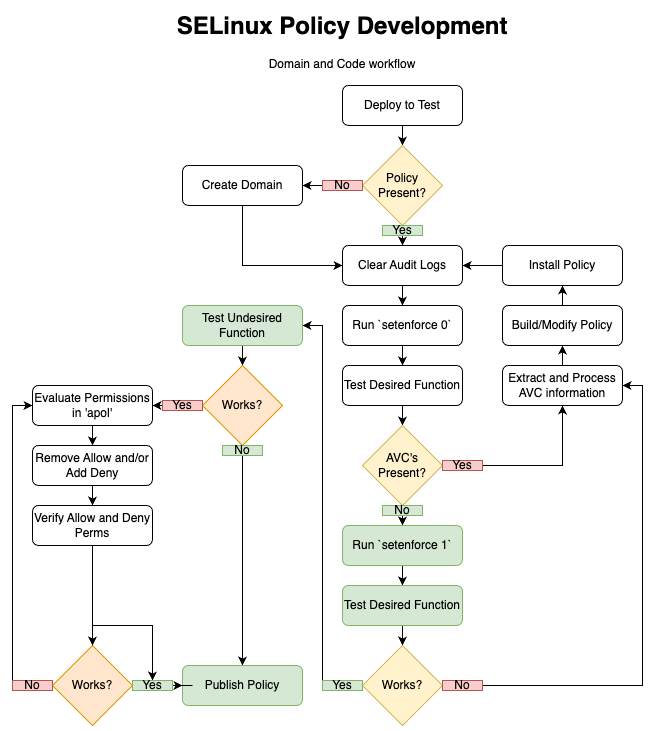

The diagram above was exported from draw.io. Its source (the exported page's mxGraphModel, read from the mxfile embedded in the PNG):
<mxGraphModel dx="1026" dy="675" grid="1" gridSize="10" guides="1" tooltips="1" connect="1" arrows="1" fold="1" page="1" pageScale="1" pageWidth="827" pageHeight="1169" math="0" shadow="0">
  <root>
    <mxCell id="0" />
    <mxCell id="1" parent="0" />
    <mxCell id="CmSPXRXpeXX9r8hcvida-16" value="" style="edgeStyle=orthogonalEdgeStyle;rounded=0;orthogonalLoop=1;jettySize=auto;html=1;" parent="1" source="CmSPXRXpeXX9r8hcvida-2" target="CmSPXRXpeXX9r8hcvida-12" edge="1">
      <mxGeometry relative="1" as="geometry" />
    </mxCell>
    <mxCell id="CmSPXRXpeXX9r8hcvida-2" value="Deploy to Test" style="rounded=1;whiteSpace=wrap;html=1;" parent="1" vertex="1">
      <mxGeometry x="360" y="140" width="120" height="40" as="geometry" />
    </mxCell>
    <mxCell id="CmSPXRXpeXX9r8hcvida-25" value="" style="edgeStyle=orthogonalEdgeStyle;rounded=0;orthogonalLoop=1;jettySize=auto;html=1;" parent="1" source="CmSPXRXpeXX9r8hcvida-6" target="CmSPXRXpeXX9r8hcvida-11" edge="1">
      <mxGeometry relative="1" as="geometry" />
    </mxCell>
    <mxCell id="CmSPXRXpeXX9r8hcvida-6" value="Clear Audit Logs" style="rounded=1;whiteSpace=wrap;html=1;" parent="1" vertex="1">
      <mxGeometry x="360" y="300" width="120" height="40" as="geometry" />
    </mxCell>
    <mxCell id="CmSPXRXpeXX9r8hcvida-21" value="" style="edgeStyle=orthogonalEdgeStyle;rounded=0;orthogonalLoop=1;jettySize=auto;html=1;entryX=0;entryY=0.5;entryDx=0;entryDy=0;" parent="1" source="CmSPXRXpeXX9r8hcvida-7" target="CmSPXRXpeXX9r8hcvida-6" edge="1">
      <mxGeometry relative="1" as="geometry">
        <mxPoint x="260" y="380" as="targetPoint" />
        <Array as="points">
          <mxPoint x="260" y="320" />
        </Array>
      </mxGeometry>
    </mxCell>
    <mxCell id="CmSPXRXpeXX9r8hcvida-7" value="Create Domain" style="rounded=1;whiteSpace=wrap;html=1;" parent="1" vertex="1">
      <mxGeometry x="200" y="220" width="120" height="40" as="geometry" />
    </mxCell>
    <mxCell id="CmSPXRXpeXX9r8hcvida-31" value="" style="edgeStyle=orthogonalEdgeStyle;rounded=0;orthogonalLoop=1;jettySize=auto;html=1;" parent="1" source="CmSPXRXpeXX9r8hcvida-8" target="CmSPXRXpeXX9r8hcvida-9" edge="1">
      <mxGeometry relative="1" as="geometry" />
    </mxCell>
    <mxCell id="CmSPXRXpeXX9r8hcvida-8" value="Extract and Process AVC information" style="rounded=1;whiteSpace=wrap;html=1;" parent="1" vertex="1">
      <mxGeometry x="520" y="420" width="120" height="40" as="geometry" />
    </mxCell>
    <mxCell id="CmSPXRXpeXX9r8hcvida-32" value="" style="edgeStyle=orthogonalEdgeStyle;rounded=0;orthogonalLoop=1;jettySize=auto;html=1;" parent="1" source="CmSPXRXpeXX9r8hcvida-9" target="CmSPXRXpeXX9r8hcvida-24" edge="1">
      <mxGeometry relative="1" as="geometry" />
    </mxCell>
    <mxCell id="CmSPXRXpeXX9r8hcvida-9" value="Build/Modify Policy" style="rounded=1;whiteSpace=wrap;html=1;" parent="1" vertex="1">
      <mxGeometry x="520" y="360" width="120" height="40" as="geometry" />
    </mxCell>
    <mxCell id="CmSPXRXpeXX9r8hcvida-29" value="" style="edgeStyle=orthogonalEdgeStyle;rounded=0;orthogonalLoop=1;jettySize=auto;html=1;" parent="1" source="CmSPXRXpeXX9r8hcvida-10" target="CmSPXRXpeXX9r8hcvida-23" edge="1">
      <mxGeometry relative="1" as="geometry" />
    </mxCell>
    <mxCell id="CmSPXRXpeXX9r8hcvida-10" value="Test Desired Function" style="rounded=1;whiteSpace=wrap;html=1;" parent="1" vertex="1">
      <mxGeometry x="360" y="420" width="120" height="40" as="geometry" />
    </mxCell>
    <mxCell id="CmSPXRXpeXX9r8hcvida-28" value="" style="edgeStyle=orthogonalEdgeStyle;rounded=0;orthogonalLoop=1;jettySize=auto;html=1;" parent="1" source="CmSPXRXpeXX9r8hcvida-11" target="CmSPXRXpeXX9r8hcvida-10" edge="1">
      <mxGeometry relative="1" as="geometry" />
    </mxCell>
    <mxCell id="CmSPXRXpeXX9r8hcvida-11" value="Run `setenforce 0`" style="rounded=1;whiteSpace=wrap;html=1;" parent="1" vertex="1">
      <mxGeometry x="360" y="360" width="120" height="40" as="geometry" />
    </mxCell>
    <mxCell id="CmSPXRXpeXX9r8hcvida-14" value="" style="edgeStyle=orthogonalEdgeStyle;rounded=0;orthogonalLoop=1;jettySize=auto;html=1;" parent="1" source="CmSPXRXpeXX9r8hcvida-12" target="CmSPXRXpeXX9r8hcvida-6" edge="1">
      <mxGeometry relative="1" as="geometry" />
    </mxCell>
    <mxCell id="CmSPXRXpeXX9r8hcvida-18" value="" style="edgeStyle=orthogonalEdgeStyle;rounded=0;orthogonalLoop=1;jettySize=auto;html=1;" parent="1" source="CmSPXRXpeXX9r8hcvida-12" target="CmSPXRXpeXX9r8hcvida-7" edge="1">
      <mxGeometry relative="1" as="geometry" />
    </mxCell>
    <mxCell id="CmSPXRXpeXX9r8hcvida-12" value="Policy Present?" style="rhombus;whiteSpace=wrap;html=1;fillColor=#fff2cc;strokeColor=#d6b656;" parent="1" vertex="1">
      <mxGeometry x="380" y="200" width="80" height="80" as="geometry" />
    </mxCell>
    <mxCell id="CmSPXRXpeXX9r8hcvida-30" value="" style="edgeStyle=orthogonalEdgeStyle;rounded=0;orthogonalLoop=1;jettySize=auto;html=1;entryX=0.5;entryY=1;entryDx=0;entryDy=0;" parent="1" source="CmSPXRXpeXX9r8hcvida-23" target="CmSPXRXpeXX9r8hcvida-8" edge="1">
      <mxGeometry relative="1" as="geometry">
        <mxPoint x="540" y="520" as="targetPoint" />
      </mxGeometry>
    </mxCell>
    <mxCell id="CmSPXRXpeXX9r8hcvida-50" value="" style="edgeStyle=orthogonalEdgeStyle;rounded=0;orthogonalLoop=1;jettySize=auto;html=1;" parent="1" source="CmSPXRXpeXX9r8hcvida-23" target="CmSPXRXpeXX9r8hcvida-47" edge="1">
      <mxGeometry relative="1" as="geometry" />
    </mxCell>
    <mxCell id="CmSPXRXpeXX9r8hcvida-23" value="AVC's Present?" style="rhombus;whiteSpace=wrap;html=1;fillColor=#fff2cc;strokeColor=#d6b656;" parent="1" vertex="1">
      <mxGeometry x="380" y="480" width="80" height="80" as="geometry" />
    </mxCell>
    <mxCell id="CmSPXRXpeXX9r8hcvida-33" value="" style="edgeStyle=orthogonalEdgeStyle;rounded=0;orthogonalLoop=1;jettySize=auto;html=1;" parent="1" source="CmSPXRXpeXX9r8hcvida-24" target="CmSPXRXpeXX9r8hcvida-6" edge="1">
      <mxGeometry relative="1" as="geometry" />
    </mxCell>
    <mxCell id="CmSPXRXpeXX9r8hcvida-24" value="Install Policy" style="rounded=1;whiteSpace=wrap;html=1;" parent="1" vertex="1">
      <mxGeometry x="520" y="300" width="120" height="40" as="geometry" />
    </mxCell>
    <mxCell id="CmSPXRXpeXX9r8hcvida-34" value="Yes" style="text;html=1;align=center;verticalAlign=middle;whiteSpace=wrap;rounded=0;fillColor=#d5e8d4;strokeColor=#82b366;" parent="1" vertex="1">
      <mxGeometry x="400" y="280" width="40" height="10" as="geometry" />
    </mxCell>
    <mxCell id="CmSPXRXpeXX9r8hcvida-35" value="No" style="text;html=1;align=center;verticalAlign=middle;whiteSpace=wrap;rounded=0;fillColor=#f8cecc;strokeColor=#b85450;" parent="1" vertex="1">
      <mxGeometry x="340" y="235" width="40" height="10" as="geometry" />
    </mxCell>
    <mxCell id="CmSPXRXpeXX9r8hcvida-46" value="Yes" style="text;html=1;align=center;verticalAlign=middle;whiteSpace=wrap;rounded=0;fillColor=#f8cecc;strokeColor=#b85450;" parent="1" vertex="1">
      <mxGeometry x="460" y="515" width="40" height="10" as="geometry" />
    </mxCell>
    <mxCell id="CmSPXRXpeXX9r8hcvida-52" value="" style="edgeStyle=orthogonalEdgeStyle;rounded=0;orthogonalLoop=1;jettySize=auto;html=1;" parent="1" source="CmSPXRXpeXX9r8hcvida-47" target="CmSPXRXpeXX9r8hcvida-48" edge="1">
      <mxGeometry relative="1" as="geometry" />
    </mxCell>
    <mxCell id="CmSPXRXpeXX9r8hcvida-47" value="Run `setenforce 1`" style="rounded=1;whiteSpace=wrap;html=1;fillColor=#d5e8d4;strokeColor=#82b366;" parent="1" vertex="1">
      <mxGeometry x="360" y="580" width="120" height="40" as="geometry" />
    </mxCell>
    <mxCell id="CmSPXRXpeXX9r8hcvida-53" value="" style="edgeStyle=orthogonalEdgeStyle;rounded=0;orthogonalLoop=1;jettySize=auto;html=1;" parent="1" source="CmSPXRXpeXX9r8hcvida-48" target="CmSPXRXpeXX9r8hcvida-49" edge="1">
      <mxGeometry relative="1" as="geometry" />
    </mxCell>
    <mxCell id="CmSPXRXpeXX9r8hcvida-48" value="Test Desired Function" style="rounded=1;whiteSpace=wrap;html=1;fillColor=#d5e8d4;strokeColor=#82b366;" parent="1" vertex="1">
      <mxGeometry x="360" y="640" width="120" height="40" as="geometry" />
    </mxCell>
    <mxCell id="CmSPXRXpeXX9r8hcvida-54" value="" style="edgeStyle=orthogonalEdgeStyle;rounded=0;orthogonalLoop=1;jettySize=auto;html=1;entryX=1;entryY=0.5;entryDx=0;entryDy=0;" parent="1" source="CmSPXRXpeXX9r8hcvida-55" target="CmSPXRXpeXX9r8hcvida-8" edge="1">
      <mxGeometry relative="1" as="geometry">
        <mxPoint x="540" y="750" as="targetPoint" />
      </mxGeometry>
    </mxCell>
    <mxCell id="CmSPXRXpeXX9r8hcvida-60" value="" style="edgeStyle=orthogonalEdgeStyle;rounded=0;orthogonalLoop=1;jettySize=auto;html=1;entryX=1;entryY=0.5;entryDx=0;entryDy=0;" parent="1" source="CmSPXRXpeXX9r8hcvida-49" target="CmSPXRXpeXX9r8hcvida-59" edge="1">
      <mxGeometry relative="1" as="geometry">
        <mxPoint x="300" y="740" as="targetPoint" />
        <Array as="points">
          <mxPoint x="340" y="740" />
          <mxPoint x="340" y="380" />
        </Array>
      </mxGeometry>
    </mxCell>
    <mxCell id="CmSPXRXpeXX9r8hcvida-49" value="Works?" style="rhombus;whiteSpace=wrap;html=1;fillColor=#fff2cc;strokeColor=#d6b656;" parent="1" vertex="1">
      <mxGeometry x="380" y="700" width="80" height="80" as="geometry" />
    </mxCell>
    <mxCell id="CmSPXRXpeXX9r8hcvida-55" value="No" style="text;html=1;align=center;verticalAlign=middle;whiteSpace=wrap;rounded=0;fillColor=#f8cecc;strokeColor=#b85450;" parent="1" vertex="1">
      <mxGeometry x="460" y="735" width="40" height="10" as="geometry" />
    </mxCell>
    <mxCell id="CmSPXRXpeXX9r8hcvida-65" value="" style="edgeStyle=orthogonalEdgeStyle;rounded=0;orthogonalLoop=1;jettySize=auto;html=1;" parent="1" source="CmSPXRXpeXX9r8hcvida-59" target="CmSPXRXpeXX9r8hcvida-63" edge="1">
      <mxGeometry relative="1" as="geometry" />
    </mxCell>
    <mxCell id="CmSPXRXpeXX9r8hcvida-59" value="Test Undesired Function" style="rounded=1;whiteSpace=wrap;html=1;fillColor=#d5e8d4;strokeColor=#82b366;" parent="1" vertex="1">
      <mxGeometry x="200" y="360" width="120" height="40" as="geometry" />
    </mxCell>
    <mxCell id="CmSPXRXpeXX9r8hcvida-61" value="Yes" style="text;html=1;align=center;verticalAlign=middle;whiteSpace=wrap;rounded=0;fillColor=#d5e8d4;strokeColor=#82b366;" parent="1" vertex="1">
      <mxGeometry x="340" y="735" width="40" height="10" as="geometry" />
    </mxCell>
    <mxCell id="CmSPXRXpeXX9r8hcvida-66" value="" style="edgeStyle=orthogonalEdgeStyle;rounded=0;orthogonalLoop=1;jettySize=auto;html=1;" parent="1" source="CmSPXRXpeXX9r8hcvida-71" target="CmSPXRXpeXX9r8hcvida-64" edge="1">
      <mxGeometry relative="1" as="geometry" />
    </mxCell>
    <mxCell id="CmSPXRXpeXX9r8hcvida-68" value="" style="edgeStyle=orthogonalEdgeStyle;rounded=0;orthogonalLoop=1;jettySize=auto;html=1;" parent="1" source="CmSPXRXpeXX9r8hcvida-69" target="CmSPXRXpeXX9r8hcvida-67" edge="1">
      <mxGeometry relative="1" as="geometry" />
    </mxCell>
    <mxCell id="CmSPXRXpeXX9r8hcvida-63" value="Works?" style="rhombus;whiteSpace=wrap;html=1;fillColor=#ffe6cc;strokeColor=#d79b00;" parent="1" vertex="1">
      <mxGeometry x="220" y="420" width="80" height="80" as="geometry" />
    </mxCell>
    <mxCell id="CmSPXRXpeXX9r8hcvida-64" value="Publish Policy" style="rounded=1;whiteSpace=wrap;html=1;fillColor=#d5e8d4;strokeColor=#82b366;" parent="1" vertex="1">
      <mxGeometry x="200" y="720" width="120" height="40" as="geometry" />
    </mxCell>
    <mxCell id="FQV3q46wESeX30vjPJlk-2" value="" style="edgeStyle=orthogonalEdgeStyle;rounded=0;orthogonalLoop=1;jettySize=auto;html=1;" edge="1" parent="1" source="CmSPXRXpeXX9r8hcvida-67" target="FQV3q46wESeX30vjPJlk-1">
      <mxGeometry relative="1" as="geometry" />
    </mxCell>
    <mxCell id="CmSPXRXpeXX9r8hcvida-67" value="Evaluate Permissions in 'apol'" style="rounded=1;whiteSpace=wrap;html=1;" parent="1" vertex="1">
      <mxGeometry x="50" y="440" width="120" height="40" as="geometry" />
    </mxCell>
    <mxCell id="CmSPXRXpeXX9r8hcvida-69" value="Yes" style="text;html=1;align=center;verticalAlign=middle;whiteSpace=wrap;rounded=0;fillColor=#f8cecc;strokeColor=#b85450;" parent="1" vertex="1">
      <mxGeometry x="180" y="455" width="40" height="10" as="geometry" />
    </mxCell>
    <mxCell id="CmSPXRXpeXX9r8hcvida-71" value="No" style="text;html=1;align=center;verticalAlign=middle;whiteSpace=wrap;rounded=0;fillColor=#d5e8d4;strokeColor=#82b366;" parent="1" vertex="1">
      <mxGeometry x="240" y="500" width="40" height="10" as="geometry" />
    </mxCell>
    <mxCell id="CmSPXRXpeXX9r8hcvida-73" value="No" style="text;html=1;align=center;verticalAlign=middle;whiteSpace=wrap;rounded=0;fillColor=#d5e8d4;strokeColor=#82b366;" parent="1" vertex="1">
      <mxGeometry x="400" y="560" width="40" height="10" as="geometry" />
    </mxCell>
    <mxCell id="CmSPXRXpeXX9r8hcvida-74" value="&lt;h1 style=&quot;margin-top: 0px;&quot;&gt;SELinux Policy Development&lt;/h1&gt;&lt;div style=&quot;&quot;&gt;Domain and Code workflow&lt;/div&gt;" style="text;html=1;whiteSpace=wrap;overflow=hidden;rounded=0;align=center;" parent="1" vertex="1">
      <mxGeometry x="160" y="60" width="400" height="60" as="geometry" />
    </mxCell>
    <mxCell id="FQV3q46wESeX30vjPJlk-4" value="" style="edgeStyle=orthogonalEdgeStyle;rounded=0;orthogonalLoop=1;jettySize=auto;html=1;" edge="1" parent="1" source="FQV3q46wESeX30vjPJlk-1" target="FQV3q46wESeX30vjPJlk-3">
      <mxGeometry relative="1" as="geometry" />
    </mxCell>
    <mxCell id="FQV3q46wESeX30vjPJlk-1" value="Remove Allow and/or&lt;div&gt;Add Deny&lt;/div&gt;" style="rounded=1;whiteSpace=wrap;html=1;" vertex="1" parent="1">
      <mxGeometry x="50" y="500" width="120" height="40" as="geometry" />
    </mxCell>
    <mxCell id="FQV3q46wESeX30vjPJlk-6" value="" style="edgeStyle=orthogonalEdgeStyle;rounded=0;orthogonalLoop=1;jettySize=auto;html=1;" edge="1" parent="1" source="FQV3q46wESeX30vjPJlk-3" target="FQV3q46wESeX30vjPJlk-5">
      <mxGeometry relative="1" as="geometry" />
    </mxCell>
    <mxCell id="FQV3q46wESeX30vjPJlk-3" value="Verify Allow and Deny Perms" style="rounded=1;whiteSpace=wrap;html=1;" vertex="1" parent="1">
      <mxGeometry x="50" y="560" width="120" height="40" as="geometry" />
    </mxCell>
    <mxCell id="FQV3q46wESeX30vjPJlk-7" value="" style="edgeStyle=orthogonalEdgeStyle;rounded=0;orthogonalLoop=1;jettySize=auto;html=1;" edge="1" parent="1" source="FQV3q46wESeX30vjPJlk-10" target="CmSPXRXpeXX9r8hcvida-64">
      <mxGeometry relative="1" as="geometry" />
    </mxCell>
    <mxCell id="FQV3q46wESeX30vjPJlk-8" value="" style="edgeStyle=orthogonalEdgeStyle;rounded=0;orthogonalLoop=1;jettySize=auto;html=1;entryX=0;entryY=0.5;entryDx=0;entryDy=0;" edge="1" parent="1" source="FQV3q46wESeX30vjPJlk-11" target="CmSPXRXpeXX9r8hcvida-67">
      <mxGeometry relative="1" as="geometry">
        <mxPoint y="670" as="targetPoint" />
        <Array as="points">
          <mxPoint x="30" y="460" />
        </Array>
      </mxGeometry>
    </mxCell>
    <mxCell id="FQV3q46wESeX30vjPJlk-5" value="Works?" style="rhombus;whiteSpace=wrap;html=1;fillColor=#ffe6cc;strokeColor=#d79b00;" vertex="1" parent="1">
      <mxGeometry x="70" y="700" width="80" height="80" as="geometry" />
    </mxCell>
    <mxCell id="FQV3q46wESeX30vjPJlk-12" value="" style="edgeStyle=orthogonalEdgeStyle;rounded=0;orthogonalLoop=1;jettySize=auto;html=1;entryX=0;entryY=0.5;entryDx=0;entryDy=0;" edge="1" parent="1" source="FQV3q46wESeX30vjPJlk-5" target="FQV3q46wESeX30vjPJlk-11">
      <mxGeometry relative="1" as="geometry">
        <mxPoint x="50" y="460" as="targetPoint" />
        <mxPoint x="70" y="740" as="sourcePoint" />
        <Array as="points">
          <mxPoint x="30" y="740" />
        </Array>
      </mxGeometry>
    </mxCell>
    <mxCell id="FQV3q46wESeX30vjPJlk-11" value="No" style="text;html=1;align=center;verticalAlign=middle;whiteSpace=wrap;rounded=0;fillColor=#f8cecc;strokeColor=#b85450;" vertex="1" parent="1">
      <mxGeometry x="30" y="735" width="40" height="10" as="geometry" />
    </mxCell>
    <mxCell id="FQV3q46wESeX30vjPJlk-13" value="" style="edgeStyle=orthogonalEdgeStyle;rounded=0;orthogonalLoop=1;jettySize=auto;html=1;" edge="1" parent="1" source="FQV3q46wESeX30vjPJlk-5" target="FQV3q46wESeX30vjPJlk-10">
      <mxGeometry relative="1" as="geometry">
        <mxPoint x="150" y="740" as="sourcePoint" />
        <mxPoint x="200" y="740" as="targetPoint" />
      </mxGeometry>
    </mxCell>
    <mxCell id="FQV3q46wESeX30vjPJlk-10" value="Yes" style="text;html=1;align=center;verticalAlign=middle;whiteSpace=wrap;rounded=0;fillColor=#d5e8d4;strokeColor=#82b366;" vertex="1" parent="1">
      <mxGeometry x="150" y="735" width="40" height="10" as="geometry" />
    </mxCell>
  </root>
</mxGraphModel>